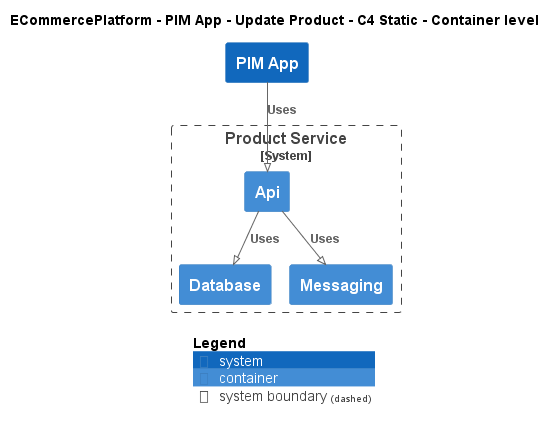

The diagram above was rendered by PlantUML. Its source (embedded in the PNG):
@startuml
!pragma layout smetana
!include ..\..\..\..\..\.c4s\C4_Container.puml

AddElementTag("c4interflow:lifecycle:new", $bgColor=green, $fontColor=#ffffff, $borderColor=green, $shadowing="False")
AddElementTag("c4interflow:lifecycle:changed", $bgColor=orange, $fontColor=#ffffff, $borderColor=orange, $shadowing="False")
AddElementTag("c4interflow:lifecycle:removed", $bgColor=red, $fontColor=#ffffff, $borderColor=red, $shadowing="False")

AddRelTag("c4interflow:lifecycle:new", $textColor=green, $lineColor=green)
AddRelTag("c4interflow:lifecycle:changed", $textColor=orange, $lineColor=orange)
AddRelTag("c4interflow:lifecycle:removed", $textColor=red, $lineColor=red)

SHOW_PERSON_PORTRAIT()
LAYOUT_TOP_DOWN()

skinparam linetype polyline

title ECommercePlatform - PIM App - Update Product - C4 Static - Container level

System(ECommercePlatform.SoftwareSystems.PIMApp, "PIM App", "")

System_Boundary(ECommercePlatform.SoftwareSystems.ProductService, "Product Service") {
    Container(ECommercePlatform.SoftwareSystems.ProductService.Containers.Api, "Api", "", "")
    Container(ECommercePlatform.SoftwareSystems.ProductService.Containers.Database, "Database", "", "")
    Container(ECommercePlatform.SoftwareSystems.ProductService.Containers.Messaging, "Messaging", "", "")
}

Rel(ECommercePlatform.SoftwareSystems.PIMApp, ECommercePlatform.SoftwareSystems.ProductService.Containers.Api, "Uses")
Rel(ECommercePlatform.SoftwareSystems.ProductService.Containers.Api, ECommercePlatform.SoftwareSystems.ProductService.Containers.Database, "Uses")
Rel(ECommercePlatform.SoftwareSystems.ProductService.Containers.Api, ECommercePlatform.SoftwareSystems.ProductService.Containers.Messaging, "Uses")


SHOW_LEGEND()
@enduml